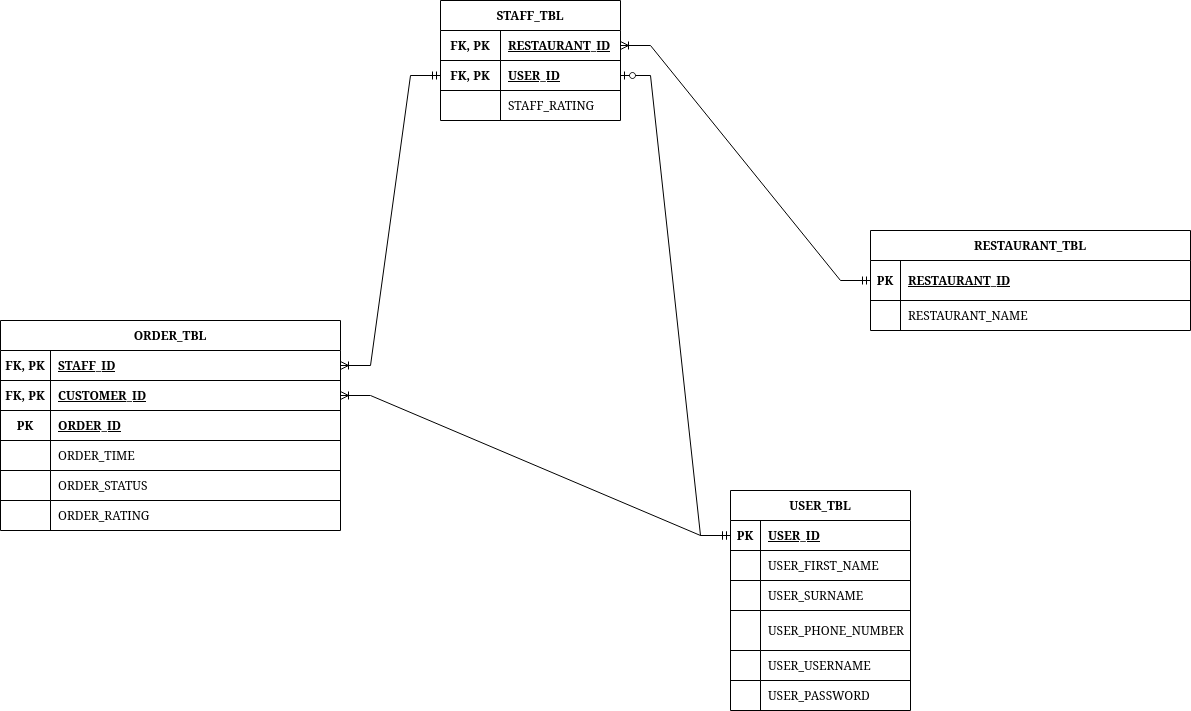

The diagram above was exported from draw.io. Its source (the exported page's mxGraphModel, read from the mxfile embedded in the PNG):
<mxGraphModel dx="1640" dy="-218" grid="1" gridSize="10" guides="1" tooltips="1" connect="1" arrows="1" fold="1" page="1" pageScale="1" pageWidth="850" pageHeight="1100" background="#FFFFFF" math="0" shadow="0" extFonts="Permanent Marker^https://fonts.googleapis.com/css?family=Permanent+Marker">
  <root>
    <mxCell id="0" />
    <mxCell id="1" parent="0" />
    <mxCell id="lRqBrc91K_7Ev6FPOVHK-90" value="USER_TBL" style="shape=table;startSize=30;container=1;collapsible=1;childLayout=tableLayout;fixedRows=1;rowLines=1;fontStyle=1;align=center;resizeLast=1;" parent="1" vertex="1">
      <mxGeometry x="950" y="1790" width="180" height="220" as="geometry" />
    </mxCell>
    <mxCell id="lRqBrc91K_7Ev6FPOVHK-91" value="" style="shape=tableRow;horizontal=0;startSize=0;swimlaneHead=0;swimlaneBody=0;fillColor=none;collapsible=0;dropTarget=0;points=[[0,0.5],[1,0.5]];portConstraint=eastwest;top=0;left=0;right=0;bottom=1;" parent="lRqBrc91K_7Ev6FPOVHK-90" vertex="1">
      <mxGeometry y="30" width="180" height="30" as="geometry" />
    </mxCell>
    <mxCell id="lRqBrc91K_7Ev6FPOVHK-92" value="PK" style="shape=partialRectangle;connectable=0;fillColor=none;top=0;left=0;bottom=0;right=0;fontStyle=1;overflow=hidden;" parent="lRqBrc91K_7Ev6FPOVHK-91" vertex="1">
      <mxGeometry width="30" height="30" as="geometry">
        <mxRectangle width="30" height="30" as="alternateBounds" />
      </mxGeometry>
    </mxCell>
    <mxCell id="lRqBrc91K_7Ev6FPOVHK-93" value="USER_ID" style="shape=partialRectangle;connectable=0;fillColor=none;top=0;left=0;bottom=0;right=0;align=left;spacingLeft=6;fontStyle=5;overflow=hidden;" parent="lRqBrc91K_7Ev6FPOVHK-91" vertex="1">
      <mxGeometry x="30" width="150" height="30" as="geometry">
        <mxRectangle width="150" height="30" as="alternateBounds" />
      </mxGeometry>
    </mxCell>
    <mxCell id="lRqBrc91K_7Ev6FPOVHK-94" value="" style="shape=tableRow;horizontal=0;startSize=0;swimlaneHead=0;swimlaneBody=0;fillColor=none;collapsible=0;dropTarget=0;points=[[0,0.5],[1,0.5]];portConstraint=eastwest;top=0;left=0;right=0;bottom=0;" parent="lRqBrc91K_7Ev6FPOVHK-90" vertex="1">
      <mxGeometry y="60" width="180" height="30" as="geometry" />
    </mxCell>
    <mxCell id="lRqBrc91K_7Ev6FPOVHK-95" value="" style="shape=partialRectangle;connectable=0;fillColor=none;top=0;left=0;bottom=0;right=0;editable=1;overflow=hidden;" parent="lRqBrc91K_7Ev6FPOVHK-94" vertex="1">
      <mxGeometry width="30" height="30" as="geometry">
        <mxRectangle width="30" height="30" as="alternateBounds" />
      </mxGeometry>
    </mxCell>
    <mxCell id="lRqBrc91K_7Ev6FPOVHK-96" value="USER_FIRST_NAME" style="shape=partialRectangle;connectable=0;fillColor=none;top=0;left=0;bottom=0;right=0;align=left;spacingLeft=6;overflow=hidden;" parent="lRqBrc91K_7Ev6FPOVHK-94" vertex="1">
      <mxGeometry x="30" width="150" height="30" as="geometry">
        <mxRectangle width="150" height="30" as="alternateBounds" />
      </mxGeometry>
    </mxCell>
    <mxCell id="lRqBrc91K_7Ev6FPOVHK-97" value="" style="shape=tableRow;horizontal=0;startSize=0;swimlaneHead=0;swimlaneBody=0;fillColor=none;collapsible=0;dropTarget=0;points=[[0,0.5],[1,0.5]];portConstraint=eastwest;top=0;left=0;right=0;bottom=0;" parent="lRqBrc91K_7Ev6FPOVHK-90" vertex="1">
      <mxGeometry y="90" width="180" height="30" as="geometry" />
    </mxCell>
    <mxCell id="lRqBrc91K_7Ev6FPOVHK-98" value="" style="shape=partialRectangle;connectable=0;fillColor=none;top=0;left=0;bottom=0;right=0;editable=1;overflow=hidden;" parent="lRqBrc91K_7Ev6FPOVHK-97" vertex="1">
      <mxGeometry width="30" height="30" as="geometry">
        <mxRectangle width="30" height="30" as="alternateBounds" />
      </mxGeometry>
    </mxCell>
    <mxCell id="lRqBrc91K_7Ev6FPOVHK-99" value="USER_SURNAME" style="shape=partialRectangle;connectable=0;fillColor=none;top=0;left=0;bottom=0;right=0;align=left;spacingLeft=6;overflow=hidden;" parent="lRqBrc91K_7Ev6FPOVHK-97" vertex="1">
      <mxGeometry x="30" width="150" height="30" as="geometry">
        <mxRectangle width="150" height="30" as="alternateBounds" />
      </mxGeometry>
    </mxCell>
    <mxCell id="lRqBrc91K_7Ev6FPOVHK-100" value="" style="shape=tableRow;horizontal=0;startSize=0;swimlaneHead=0;swimlaneBody=0;fillColor=none;collapsible=0;dropTarget=0;points=[[0,0.5],[1,0.5]];portConstraint=eastwest;top=0;left=0;right=0;bottom=0;" parent="lRqBrc91K_7Ev6FPOVHK-90" vertex="1">
      <mxGeometry y="120" width="180" height="40" as="geometry" />
    </mxCell>
    <mxCell id="lRqBrc91K_7Ev6FPOVHK-101" value="" style="shape=partialRectangle;connectable=0;fillColor=none;top=0;left=0;bottom=0;right=0;editable=1;overflow=hidden;" parent="lRqBrc91K_7Ev6FPOVHK-100" vertex="1">
      <mxGeometry width="30" height="40" as="geometry">
        <mxRectangle width="30" height="40" as="alternateBounds" />
      </mxGeometry>
    </mxCell>
    <mxCell id="lRqBrc91K_7Ev6FPOVHK-102" value="USER_PHONE_NUMBER" style="shape=partialRectangle;connectable=0;fillColor=none;top=0;left=0;bottom=0;right=0;align=left;spacingLeft=6;overflow=hidden;" parent="lRqBrc91K_7Ev6FPOVHK-100" vertex="1">
      <mxGeometry x="30" width="150" height="40" as="geometry">
        <mxRectangle width="150" height="40" as="alternateBounds" />
      </mxGeometry>
    </mxCell>
    <mxCell id="lRqBrc91K_7Ev6FPOVHK-154" value="" style="shape=tableRow;horizontal=0;startSize=0;swimlaneHead=0;swimlaneBody=0;fillColor=none;collapsible=0;dropTarget=0;points=[[0,0.5],[1,0.5]];portConstraint=eastwest;top=0;left=0;right=0;bottom=0;" parent="lRqBrc91K_7Ev6FPOVHK-90" vertex="1">
      <mxGeometry y="160" width="180" height="30" as="geometry" />
    </mxCell>
    <mxCell id="lRqBrc91K_7Ev6FPOVHK-155" value="" style="shape=partialRectangle;connectable=0;fillColor=none;top=0;left=0;bottom=0;right=0;editable=1;overflow=hidden;" parent="lRqBrc91K_7Ev6FPOVHK-154" vertex="1">
      <mxGeometry width="30" height="30" as="geometry">
        <mxRectangle width="30" height="30" as="alternateBounds" />
      </mxGeometry>
    </mxCell>
    <mxCell id="lRqBrc91K_7Ev6FPOVHK-156" value="USER_USERNAME" style="shape=partialRectangle;connectable=0;fillColor=none;top=0;left=0;bottom=0;right=0;align=left;spacingLeft=6;overflow=hidden;" parent="lRqBrc91K_7Ev6FPOVHK-154" vertex="1">
      <mxGeometry x="30" width="150" height="30" as="geometry">
        <mxRectangle width="150" height="30" as="alternateBounds" />
      </mxGeometry>
    </mxCell>
    <mxCell id="lRqBrc91K_7Ev6FPOVHK-157" value="" style="shape=tableRow;horizontal=0;startSize=0;swimlaneHead=0;swimlaneBody=0;fillColor=none;collapsible=0;dropTarget=0;points=[[0,0.5],[1,0.5]];portConstraint=eastwest;top=0;left=0;right=0;bottom=0;" parent="lRqBrc91K_7Ev6FPOVHK-90" vertex="1">
      <mxGeometry y="190" width="180" height="30" as="geometry" />
    </mxCell>
    <mxCell id="lRqBrc91K_7Ev6FPOVHK-158" value="" style="shape=partialRectangle;connectable=0;fillColor=none;top=0;left=0;bottom=0;right=0;editable=1;overflow=hidden;" parent="lRqBrc91K_7Ev6FPOVHK-157" vertex="1">
      <mxGeometry width="30" height="30" as="geometry">
        <mxRectangle width="30" height="30" as="alternateBounds" />
      </mxGeometry>
    </mxCell>
    <mxCell id="lRqBrc91K_7Ev6FPOVHK-159" value="USER_PASSWORD" style="shape=partialRectangle;connectable=0;fillColor=none;top=0;left=0;bottom=0;right=0;align=left;spacingLeft=6;overflow=hidden;" parent="lRqBrc91K_7Ev6FPOVHK-157" vertex="1">
      <mxGeometry x="30" width="150" height="30" as="geometry">
        <mxRectangle width="150" height="30" as="alternateBounds" />
      </mxGeometry>
    </mxCell>
    <mxCell id="lRqBrc91K_7Ev6FPOVHK-103" value="" style="edgeStyle=entityRelationEdgeStyle;fontSize=12;html=1;endArrow=ERzeroToOne;startArrow=ERmandOne;rounded=0;entryX=1;entryY=0.5;entryDx=0;entryDy=0;exitX=0;exitY=0.5;exitDx=0;exitDy=0;" parent="1" source="lRqBrc91K_7Ev6FPOVHK-91" target="lRqBrc91K_7Ev6FPOVHK-108" edge="1">
      <mxGeometry width="100" height="100" relative="1" as="geometry">
        <mxPoint x="1290" y="1690" as="sourcePoint" />
        <mxPoint x="1370" y="1780" as="targetPoint" />
      </mxGeometry>
    </mxCell>
    <mxCell id="lRqBrc91K_7Ev6FPOVHK-104" value="STAFF_TBL" style="shape=table;startSize=30;container=1;collapsible=1;childLayout=tableLayout;fixedRows=1;rowLines=1;fontStyle=1;align=center;resizeLast=1;" parent="1" vertex="1">
      <mxGeometry x="660" y="1300" width="180" height="120" as="geometry" />
    </mxCell>
    <mxCell id="lRqBrc91K_7Ev6FPOVHK-105" value="" style="shape=tableRow;horizontal=0;startSize=0;swimlaneHead=0;swimlaneBody=0;fillColor=none;collapsible=0;dropTarget=0;points=[[0,0.5],[1,0.5]];portConstraint=eastwest;top=0;left=0;right=0;bottom=0;" parent="lRqBrc91K_7Ev6FPOVHK-104" vertex="1">
      <mxGeometry y="30" width="180" height="30" as="geometry" />
    </mxCell>
    <mxCell id="lRqBrc91K_7Ev6FPOVHK-106" value="FK, PK" style="shape=partialRectangle;connectable=0;fillColor=none;top=0;left=0;bottom=0;right=0;fontStyle=1;overflow=hidden;" parent="lRqBrc91K_7Ev6FPOVHK-105" vertex="1">
      <mxGeometry width="60" height="30" as="geometry">
        <mxRectangle width="60" height="30" as="alternateBounds" />
      </mxGeometry>
    </mxCell>
    <mxCell id="lRqBrc91K_7Ev6FPOVHK-107" value="RESTAURANT_ID" style="shape=partialRectangle;connectable=0;fillColor=none;top=0;left=0;bottom=0;right=0;align=left;spacingLeft=6;fontStyle=5;overflow=hidden;" parent="lRqBrc91K_7Ev6FPOVHK-105" vertex="1">
      <mxGeometry x="60" width="120" height="30" as="geometry">
        <mxRectangle width="120" height="30" as="alternateBounds" />
      </mxGeometry>
    </mxCell>
    <mxCell id="lRqBrc91K_7Ev6FPOVHK-108" value="" style="shape=tableRow;horizontal=0;startSize=0;swimlaneHead=0;swimlaneBody=0;fillColor=none;collapsible=0;dropTarget=0;points=[[0,0.5],[1,0.5]];portConstraint=eastwest;top=0;left=0;right=0;bottom=1;" parent="lRqBrc91K_7Ev6FPOVHK-104" vertex="1">
      <mxGeometry y="60" width="180" height="30" as="geometry" />
    </mxCell>
    <mxCell id="lRqBrc91K_7Ev6FPOVHK-109" value="FK, PK" style="shape=partialRectangle;connectable=0;fillColor=none;top=0;left=0;bottom=0;right=0;fontStyle=1;overflow=hidden;" parent="lRqBrc91K_7Ev6FPOVHK-108" vertex="1">
      <mxGeometry width="60" height="30" as="geometry">
        <mxRectangle width="60" height="30" as="alternateBounds" />
      </mxGeometry>
    </mxCell>
    <mxCell id="lRqBrc91K_7Ev6FPOVHK-110" value="USER_ID" style="shape=partialRectangle;connectable=0;fillColor=none;top=0;left=0;bottom=0;right=0;align=left;spacingLeft=6;fontStyle=5;overflow=hidden;" parent="lRqBrc91K_7Ev6FPOVHK-108" vertex="1">
      <mxGeometry x="60" width="120" height="30" as="geometry">
        <mxRectangle width="120" height="30" as="alternateBounds" />
      </mxGeometry>
    </mxCell>
    <mxCell id="lRqBrc91K_7Ev6FPOVHK-111" value="" style="shape=tableRow;horizontal=0;startSize=0;swimlaneHead=0;swimlaneBody=0;fillColor=none;collapsible=0;dropTarget=0;points=[[0,0.5],[1,0.5]];portConstraint=eastwest;top=0;left=0;right=0;bottom=0;" parent="lRqBrc91K_7Ev6FPOVHK-104" vertex="1">
      <mxGeometry y="90" width="180" height="30" as="geometry" />
    </mxCell>
    <mxCell id="lRqBrc91K_7Ev6FPOVHK-112" value="" style="shape=partialRectangle;connectable=0;fillColor=none;top=0;left=0;bottom=0;right=0;editable=1;overflow=hidden;" parent="lRqBrc91K_7Ev6FPOVHK-111" vertex="1">
      <mxGeometry width="60" height="30" as="geometry">
        <mxRectangle width="60" height="30" as="alternateBounds" />
      </mxGeometry>
    </mxCell>
    <mxCell id="lRqBrc91K_7Ev6FPOVHK-113" value="STAFF_RATING" style="shape=partialRectangle;connectable=0;fillColor=none;top=0;left=0;bottom=0;right=0;align=left;spacingLeft=6;overflow=hidden;" parent="lRqBrc91K_7Ev6FPOVHK-111" vertex="1">
      <mxGeometry x="60" width="120" height="30" as="geometry">
        <mxRectangle width="120" height="30" as="alternateBounds" />
      </mxGeometry>
    </mxCell>
    <mxCell id="lRqBrc91K_7Ev6FPOVHK-114" value="" style="edgeStyle=entityRelationEdgeStyle;fontSize=12;html=1;endArrow=ERoneToMany;startArrow=ERmandOne;rounded=0;exitX=0;exitY=0.5;exitDx=0;exitDy=0;entryX=1;entryY=0.5;entryDx=0;entryDy=0;" parent="1" source="lRqBrc91K_7Ev6FPOVHK-116" target="lRqBrc91K_7Ev6FPOVHK-105" edge="1">
      <mxGeometry width="100" height="100" relative="1" as="geometry">
        <mxPoint x="985.2941176470588" y="1540" as="sourcePoint" />
        <mxPoint x="1020" y="1855" as="targetPoint" />
      </mxGeometry>
    </mxCell>
    <mxCell id="lRqBrc91K_7Ev6FPOVHK-115" value="RESTAURANT_TBL" style="shape=table;startSize=30;container=1;collapsible=1;childLayout=tableLayout;fixedRows=1;rowLines=1;fontStyle=1;align=center;resizeLast=1;swimlaneLine=1;" parent="1" vertex="1">
      <mxGeometry x="1090" y="1530" width="320" height="100" as="geometry" />
    </mxCell>
    <mxCell id="lRqBrc91K_7Ev6FPOVHK-116" value="" style="shape=partialRectangle;collapsible=0;dropTarget=0;pointerEvents=0;fillColor=none;points=[[0,0.5],[1,0.5]];portConstraint=eastwest;top=0;left=0;right=0;bottom=1;" parent="lRqBrc91K_7Ev6FPOVHK-115" vertex="1">
      <mxGeometry y="30" width="320" height="40" as="geometry" />
    </mxCell>
    <mxCell id="lRqBrc91K_7Ev6FPOVHK-117" value="PK" style="shape=partialRectangle;overflow=hidden;connectable=0;fillColor=none;top=0;left=0;bottom=0;right=0;fontStyle=1;" parent="lRqBrc91K_7Ev6FPOVHK-116" vertex="1">
      <mxGeometry width="30" height="40" as="geometry">
        <mxRectangle width="30" height="40" as="alternateBounds" />
      </mxGeometry>
    </mxCell>
    <mxCell id="lRqBrc91K_7Ev6FPOVHK-118" value="RESTAURANT_ID" style="shape=partialRectangle;overflow=hidden;connectable=0;fillColor=none;top=0;left=0;bottom=0;right=0;align=left;spacingLeft=6;fontStyle=5;" parent="lRqBrc91K_7Ev6FPOVHK-116" vertex="1">
      <mxGeometry x="30" width="290" height="40" as="geometry">
        <mxRectangle width="290" height="40" as="alternateBounds" />
      </mxGeometry>
    </mxCell>
    <mxCell id="lRqBrc91K_7Ev6FPOVHK-119" value="" style="shape=partialRectangle;collapsible=0;dropTarget=0;pointerEvents=0;fillColor=none;points=[[0,0.5],[1,0.5]];portConstraint=eastwest;top=0;left=0;right=0;bottom=0;" parent="lRqBrc91K_7Ev6FPOVHK-115" vertex="1">
      <mxGeometry y="70" width="320" height="30" as="geometry" />
    </mxCell>
    <mxCell id="lRqBrc91K_7Ev6FPOVHK-120" value="" style="shape=partialRectangle;overflow=hidden;connectable=0;fillColor=none;top=0;left=0;bottom=0;right=0;" parent="lRqBrc91K_7Ev6FPOVHK-119" vertex="1">
      <mxGeometry width="30" height="30" as="geometry">
        <mxRectangle width="30" height="30" as="alternateBounds" />
      </mxGeometry>
    </mxCell>
    <mxCell id="lRqBrc91K_7Ev6FPOVHK-121" value="RESTAURANT_NAME" style="shape=partialRectangle;overflow=hidden;connectable=0;fillColor=none;top=0;left=0;bottom=0;right=0;align=left;spacingLeft=6;" parent="lRqBrc91K_7Ev6FPOVHK-119" vertex="1">
      <mxGeometry x="30" width="290" height="30" as="geometry">
        <mxRectangle width="290" height="30" as="alternateBounds" />
      </mxGeometry>
    </mxCell>
    <mxCell id="lRqBrc91K_7Ev6FPOVHK-132" value="ORDER_TBL" style="shape=table;startSize=30;container=1;collapsible=1;childLayout=tableLayout;fixedRows=1;rowLines=1;fontStyle=1;align=center;resizeLast=1;" parent="1" vertex="1">
      <mxGeometry x="220" y="1620" width="340" height="210" as="geometry">
        <mxRectangle x="710" y="80" width="110" height="30" as="alternateBounds" />
      </mxGeometry>
    </mxCell>
    <mxCell id="lRqBrc91K_7Ev6FPOVHK-133" value="" style="shape=tableRow;horizontal=0;startSize=0;swimlaneHead=0;swimlaneBody=0;fillColor=none;collapsible=0;dropTarget=0;points=[[0,0.5],[1,0.5]];portConstraint=eastwest;top=0;left=0;right=0;bottom=1;" parent="lRqBrc91K_7Ev6FPOVHK-132" vertex="1">
      <mxGeometry y="30" width="340" height="30" as="geometry" />
    </mxCell>
    <mxCell id="lRqBrc91K_7Ev6FPOVHK-134" value="FK, PK" style="shape=partialRectangle;connectable=0;fillColor=none;top=0;left=0;bottom=0;right=0;fontStyle=1;overflow=hidden;" parent="lRqBrc91K_7Ev6FPOVHK-133" vertex="1">
      <mxGeometry width="50" height="30" as="geometry">
        <mxRectangle width="50" height="30" as="alternateBounds" />
      </mxGeometry>
    </mxCell>
    <mxCell id="lRqBrc91K_7Ev6FPOVHK-135" value="STAFF_ID" style="shape=partialRectangle;connectable=0;fillColor=none;top=0;left=0;bottom=0;right=0;align=left;spacingLeft=6;fontStyle=5;overflow=hidden;" parent="lRqBrc91K_7Ev6FPOVHK-133" vertex="1">
      <mxGeometry x="50" width="290" height="30" as="geometry">
        <mxRectangle width="290" height="30" as="alternateBounds" />
      </mxGeometry>
    </mxCell>
    <mxCell id="lRqBrc91K_7Ev6FPOVHK-136" value="" style="shape=tableRow;horizontal=0;startSize=0;swimlaneHead=0;swimlaneBody=0;fillColor=none;collapsible=0;dropTarget=0;points=[[0,0.5],[1,0.5]];portConstraint=eastwest;top=0;left=0;right=0;bottom=1;" parent="lRqBrc91K_7Ev6FPOVHK-132" vertex="1">
      <mxGeometry y="60" width="340" height="30" as="geometry" />
    </mxCell>
    <mxCell id="lRqBrc91K_7Ev6FPOVHK-137" value="FK, PK" style="shape=partialRectangle;connectable=0;fillColor=none;top=0;left=0;bottom=0;right=0;fontStyle=1;overflow=hidden;" parent="lRqBrc91K_7Ev6FPOVHK-136" vertex="1">
      <mxGeometry width="50" height="30" as="geometry">
        <mxRectangle width="50" height="30" as="alternateBounds" />
      </mxGeometry>
    </mxCell>
    <mxCell id="lRqBrc91K_7Ev6FPOVHK-138" value="CUSTOMER_ID" style="shape=partialRectangle;connectable=0;fillColor=none;top=0;left=0;bottom=0;right=0;align=left;spacingLeft=6;fontStyle=5;overflow=hidden;" parent="lRqBrc91K_7Ev6FPOVHK-136" vertex="1">
      <mxGeometry x="50" width="290" height="30" as="geometry">
        <mxRectangle width="290" height="30" as="alternateBounds" />
      </mxGeometry>
    </mxCell>
    <mxCell id="lRqBrc91K_7Ev6FPOVHK-139" value="" style="shape=tableRow;horizontal=0;startSize=0;swimlaneHead=0;swimlaneBody=0;fillColor=none;collapsible=0;dropTarget=0;points=[[0,0.5],[1,0.5]];portConstraint=eastwest;top=0;left=0;right=0;bottom=1;" parent="lRqBrc91K_7Ev6FPOVHK-132" vertex="1">
      <mxGeometry y="90" width="340" height="30" as="geometry" />
    </mxCell>
    <mxCell id="lRqBrc91K_7Ev6FPOVHK-140" value="PK" style="shape=partialRectangle;connectable=0;fillColor=none;top=0;left=0;bottom=0;right=0;fontStyle=1;overflow=hidden;" parent="lRqBrc91K_7Ev6FPOVHK-139" vertex="1">
      <mxGeometry width="50" height="30" as="geometry">
        <mxRectangle width="50" height="30" as="alternateBounds" />
      </mxGeometry>
    </mxCell>
    <mxCell id="lRqBrc91K_7Ev6FPOVHK-141" value="ORDER_ID" style="shape=partialRectangle;connectable=0;fillColor=none;top=0;left=0;bottom=0;right=0;align=left;spacingLeft=6;fontStyle=5;overflow=hidden;" parent="lRqBrc91K_7Ev6FPOVHK-139" vertex="1">
      <mxGeometry x="50" width="290" height="30" as="geometry">
        <mxRectangle width="290" height="30" as="alternateBounds" />
      </mxGeometry>
    </mxCell>
    <mxCell id="lRqBrc91K_7Ev6FPOVHK-142" value="" style="shape=tableRow;horizontal=0;startSize=0;swimlaneHead=0;swimlaneBody=0;fillColor=none;collapsible=0;dropTarget=0;points=[[0,0.5],[1,0.5]];portConstraint=eastwest;top=0;left=0;right=0;bottom=0;" parent="lRqBrc91K_7Ev6FPOVHK-132" vertex="1">
      <mxGeometry y="120" width="340" height="30" as="geometry" />
    </mxCell>
    <mxCell id="lRqBrc91K_7Ev6FPOVHK-143" value="" style="shape=partialRectangle;connectable=0;fillColor=none;top=0;left=0;bottom=0;right=0;editable=1;overflow=hidden;" parent="lRqBrc91K_7Ev6FPOVHK-142" vertex="1">
      <mxGeometry width="50" height="30" as="geometry">
        <mxRectangle width="50" height="30" as="alternateBounds" />
      </mxGeometry>
    </mxCell>
    <mxCell id="lRqBrc91K_7Ev6FPOVHK-144" value="ORDER_TIME" style="shape=partialRectangle;connectable=0;fillColor=none;top=0;left=0;bottom=0;right=0;align=left;spacingLeft=6;overflow=hidden;" parent="lRqBrc91K_7Ev6FPOVHK-142" vertex="1">
      <mxGeometry x="50" width="290" height="30" as="geometry">
        <mxRectangle width="290" height="30" as="alternateBounds" />
      </mxGeometry>
    </mxCell>
    <mxCell id="lRqBrc91K_7Ev6FPOVHK-145" value="" style="shape=tableRow;horizontal=0;startSize=0;swimlaneHead=0;swimlaneBody=0;fillColor=none;collapsible=0;dropTarget=0;points=[[0,0.5],[1,0.5]];portConstraint=eastwest;top=0;left=0;right=0;bottom=0;" parent="lRqBrc91K_7Ev6FPOVHK-132" vertex="1">
      <mxGeometry y="150" width="340" height="30" as="geometry" />
    </mxCell>
    <mxCell id="lRqBrc91K_7Ev6FPOVHK-146" value="" style="shape=partialRectangle;connectable=0;fillColor=none;top=0;left=0;bottom=0;right=0;editable=1;overflow=hidden;" parent="lRqBrc91K_7Ev6FPOVHK-145" vertex="1">
      <mxGeometry width="50" height="30" as="geometry">
        <mxRectangle width="50" height="30" as="alternateBounds" />
      </mxGeometry>
    </mxCell>
    <mxCell id="lRqBrc91K_7Ev6FPOVHK-147" value="ORDER_STATUS" style="shape=partialRectangle;connectable=0;fillColor=none;top=0;left=0;bottom=0;right=0;align=left;spacingLeft=6;overflow=hidden;" parent="lRqBrc91K_7Ev6FPOVHK-145" vertex="1">
      <mxGeometry x="50" width="290" height="30" as="geometry">
        <mxRectangle width="290" height="30" as="alternateBounds" />
      </mxGeometry>
    </mxCell>
    <mxCell id="lRqBrc91K_7Ev6FPOVHK-148" value="" style="shape=tableRow;horizontal=0;startSize=0;swimlaneHead=0;swimlaneBody=0;fillColor=none;collapsible=0;dropTarget=0;points=[[0,0.5],[1,0.5]];portConstraint=eastwest;top=0;left=0;right=0;bottom=0;" parent="lRqBrc91K_7Ev6FPOVHK-132" vertex="1">
      <mxGeometry y="180" width="340" height="30" as="geometry" />
    </mxCell>
    <mxCell id="lRqBrc91K_7Ev6FPOVHK-149" value="" style="shape=partialRectangle;connectable=0;fillColor=none;top=0;left=0;bottom=0;right=0;editable=1;overflow=hidden;" parent="lRqBrc91K_7Ev6FPOVHK-148" vertex="1">
      <mxGeometry width="50" height="30" as="geometry">
        <mxRectangle width="50" height="30" as="alternateBounds" />
      </mxGeometry>
    </mxCell>
    <mxCell id="lRqBrc91K_7Ev6FPOVHK-150" value="ORDER_RATING" style="shape=partialRectangle;connectable=0;fillColor=none;top=0;left=0;bottom=0;right=0;align=left;spacingLeft=6;overflow=hidden;" parent="lRqBrc91K_7Ev6FPOVHK-148" vertex="1">
      <mxGeometry x="50" width="290" height="30" as="geometry">
        <mxRectangle width="290" height="30" as="alternateBounds" />
      </mxGeometry>
    </mxCell>
    <mxCell id="lRqBrc91K_7Ev6FPOVHK-152" value="" style="edgeStyle=entityRelationEdgeStyle;fontSize=12;html=1;endArrow=ERoneToMany;startArrow=ERmandOne;rounded=0;exitX=0;exitY=0.5;exitDx=0;exitDy=0;entryX=1;entryY=0.5;entryDx=0;entryDy=0;" parent="1" source="lRqBrc91K_7Ev6FPOVHK-108" target="lRqBrc91K_7Ev6FPOVHK-133" edge="1">
      <mxGeometry width="100" height="100" relative="1" as="geometry">
        <mxPoint x="630" y="1960" as="sourcePoint" />
        <mxPoint x="730" y="1860" as="targetPoint" />
      </mxGeometry>
    </mxCell>
    <mxCell id="lRqBrc91K_7Ev6FPOVHK-153" value="" style="edgeStyle=entityRelationEdgeStyle;fontSize=12;html=1;endArrow=ERoneToMany;startArrow=ERmandOne;rounded=0;exitX=0;exitY=0.5;exitDx=0;exitDy=0;entryX=1;entryY=0.5;entryDx=0;entryDy=0;" parent="1" source="lRqBrc91K_7Ev6FPOVHK-91" target="lRqBrc91K_7Ev6FPOVHK-136" edge="1">
      <mxGeometry width="100" height="100" relative="1" as="geometry">
        <mxPoint x="630" y="2030" as="sourcePoint" />
        <mxPoint x="490" y="1870" as="targetPoint" />
      </mxGeometry>
    </mxCell>
  </root>
</mxGraphModel>